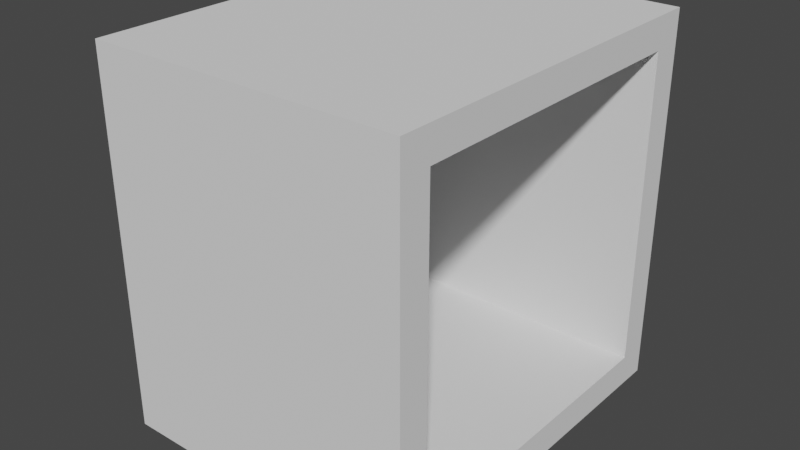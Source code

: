 # Source: Road.blend  (saved by Blender 3.0.42; exported with 4.5.12 LTS)
import bpy
from mathutils import Matrix  # noqa: F401  (used for matrix-valued properties, if any)

bpy.ops.wm.read_factory_settings(use_empty=True)
scene = bpy.context.scene
scene.name = 'Scene'

# ---- collections
col_collection = bpy.data.collections.new('Collection'); scene.collection.children.link(col_collection)

# ---- world
world_world = bpy.data.worlds.new('World'); scene.world = world_world
world_world.use_nodes = True; world_world.node_tree.nodes.clear()
_N = world_world.node_tree.nodes; _L = world_world.node_tree.links
n0 = _N.new('ShaderNodeOutputWorld'); n0.name = 'World Output'; n0.location = (300, 300)
n1 = _N.new('ShaderNodeBackground'); n1.name = 'Background'; n1.location = (10, 300)
n1.inputs[0].default_value = (0.05088, 0.05088, 0.05088, 1.0)
_L.new(n1.outputs[0], n0.inputs[0])
n0.is_active_output = True
world_world.color = (0.05088, 0.05088, 0.05088)
world_world.use_sun_shadow = False
world_world.sun_shadow_jitter_overblur = 0.0

# ---- meshes
me_001 = bpy.data.meshes.new('平面.001')
me_001.from_pydata([(-1.0, -1.0, 1.0), (1.0, -1.0, 1.0), (-1.0, 1.0, 1.0), (1.0, 1.0, 1.0), (-1.0, -1.2, 1.0), (1.0, -1.2, 1.0), (-1.0, 1.2, 1.0), (1.0, 1.2, 1.0), (1.0, 1.0, 11.0), (-1.0, 1.0, 11.0), (1.0, 1.2, 11.0), (-1.0, 1.2, 11.0), (-1.0, -1.0, 11.0), (1.0, -1.0, 11.0), (-1.0, -1.2, 11.0), (1.0, -1.2, 11.0), (-1.0, 1.0, 1.0), (1.0, 1.0, 1.0), (-1.0, 1.2, 1.0), (1.0, 1.2, 1.0), (-1.0, -1.0, 0.0), (1.0, -1.0, 0.0), (-1.0, -1.2, 0.0), (1.0, -1.2, 0.0), (-1.0, 1.0, 0.0), (1.0, 1.0, 0.0), (-1.0, 1.2, 0.0), (1.0, 1.2, 0.0), (1.0, 1.0, 12.0), (-1.0, 1.0, 12.0), (1.0, 1.2, 12.0), (-1.0, 1.2, 12.0), (-1.0, -1.0, 12.0), (1.0, -1.0, 12.0), (-1.0, -1.2, 12.0), (1.0, -1.2, 12.0)], [], [(0, 4, 14, 12), (7, 6, 11, 10), (10, 11, 31, 30), (2, 3, 8, 9), (3, 7, 10, 8), (6, 2, 9, 11), (11, 9, 29, 31), (1, 0, 12, 13), (5, 1, 13, 15), (4, 5, 15, 14), (6, 7, 19, 18), (3, 2, 16, 17), (7, 3, 17, 19), (2, 6, 18, 16), (19, 17, 25, 27), (24, 26, 27, 25), (22, 20, 21, 23), (1, 5, 23, 21), (5, 4, 22, 23), (16, 18, 26, 24), (18, 19, 27, 26), (4, 0, 20, 22), (0, 16, 24, 20), (24, 25, 21, 20), (1, 21, 25, 17), (17, 16, 0, 1), (29, 28, 30, 31), (33, 32, 34, 35), (12, 14, 34, 32), (9, 12, 32, 29), (8, 10, 30, 28), (15, 13, 33, 35), (8, 13, 12, 9), (14, 15, 35, 34), (13, 8, 28, 33), (28, 29, 32, 33)])
_uv = me_001.uv_layers.new(name='UVマップ')
_uv.uv.foreach_set('vector', [0.0, 0.0, 0.0, 0.0, 0.0, 0.0, 0.0, 0.0, 0.0, 0.0, 0.0, 0.0, 0.0, 0.0, 0.0, 0.0, 0.0, 0.0, 0.0, 0.0, 0.0, 0.0, 0.0, 0.0, 0.0, 1.0, 1.0, 1.0, 1.0, 1.0, 0.0, 1.0, 0.0, 0.0, 0.0, 0.0, 0.0, 0.0, 0.0, 0.0, 0.0, 0.0, 0.0, 0.0, 0.0, 0.0, 0.0, 0.0, 0.0, 0.0, 0.0, 0.0, 0.0, 0.0, 0.0, 0.0, 1.0, 0.0, 0.0, 0.0, 0.0, 0.0, 1.0, 0.0, 0.0, 0.0, 0.0, 0.0, 0.0, 0.0, 0.0, 0.0, 0.0, 0.0, 0.0, 0.0, 0.0, 0.0, 0.0, 0.0, 0.0, 0.0, 0.0, 0.0, 0.0, 0.0, 0.0, 0.0, 1.0, 1.0, 0.0, 1.0, 0.0, 1.0, 1.0, 1.0, 0.0, 0.0, 0.0, 0.0, 0.0, 0.0, 0.0, 0.0, 0.0, 0.0, 0.0, 0.0, 0.0, 0.0, 0.0, 0.0, 0.0, 0.0, 0.0, 0.0, 0.0, 0.0, 0.0, 0.0, 0.0, 0.0, 0.0, 0.0, 0.0, 0.0, 0.0, 0.0, 0.0, 0.0, 0.0, 0.0, 0.0, 0.0, 0.0, 0.0, 0.0, 0.0, 0.0, 0.0, 0.0, 0.0, 0.0, 0.0, 0.0, 0.0, 0.0, 0.0, 0.0, 0.0, 0.0, 0.0, 0.0, 0.0, 0.0, 0.0, 0.0, 0.0, 0.0, 0.0, 0.0, 0.0, 0.0, 0.0, 0.0, 0.0, 0.0, 0.0, 0.0, 0.0, 0.0, 0.0, 0.0, 0.0, 0.0, 0.0, 0.0, 0.0, 0.0, 0.0, 0.0, 0.0, 0.0, 0.0, 0.0, 0.0, 0.0, 0.0, 0.0, 0.0, 0.0, 0.0, 0.0, 0.0, 0.0, 0.0, 0.0, 0.0, 0.0, 0.0, 1.0, 1.0, 0.0, 1.0, 0.0, 0.0, 1.0, 0.0, 0.0, 1.0, 1.0, 1.0, 1.0, 1.0, 0.0, 1.0, 1.0, 0.0, 0.0, 0.0, 0.0, 0.0, 1.0, 0.0, 0.0, 0.0, 0.0, 0.0, 0.0, 0.0, 0.0, 0.0, 0.0, 1.0, 0.0, 0.0, 0.0, 0.0, 0.0, 0.0, 0.0, 0.0, 0.0, 0.0, 0.0, 0.0, 0.0, 0.0, 0.0, 0.0, 0.0, 0.0, 0.0, 0.0, 0.0, 0.0, 1.0, 1.0, 1.0, 0.0, 0.0, 0.0, 0.0, 1.0, 0.0, 0.0, 0.0, 0.0, 0.0, 0.0, 0.0, 0.0, 1.0, 0.0, 1.0, 1.0, 0.0, 0.0, 0.0, 0.0, 0.0, 0.0, 0.0, 0.0, 0.0, 0.0, 0.0, 0.0])
me_001.use_remesh_fix_poles = True
me_001.use_remesh_preserve_attributes = False
me_001.update()

# ---- objects
ob_x = bpy.data.objects.new('道', me_001)

# ---- transforms, parenting, visibility, modifiers, constraints
ob_x.location = (0.0, 0.0, 0.0)
ob_x.scale = (5.0, 5.0, 1.0)

# ---- collection membership
col_collection.objects.link(ob_x)

# ---- scene / render settings (as saved in the file)
scene.frame_start = 1; scene.frame_end = 250; scene.frame_set(1)
scene.render.engine = 'BLENDER_EEVEE_NEXT'
scene.cycles.use_denoising = False
scene.cycles.samples = 128
scene.cycles.sampling_pattern = 'TABULATED_SOBOL'
scene.cycles.use_adaptive_sampling = False
scene.cycles.use_light_tree = False
scene.view_settings.view_transform = 'Filmic'
bpy.context.view_layer.update()

# ---- added for rendering (the .blend has no active camera and no usable light): camera, sun
cam_auto = bpy.data.cameras.new('AutoCamera')
cam_auto.lens = 50.0
cam_auto.sensor_width = 36.0
cam_auto.clip_end = 1000.0
ob_auto_camera = bpy.data.objects.new('AutoCamera', cam_auto)
scene.collection.objects.link(ob_auto_camera)
ob_auto_camera.location = (18.2248, -21.8698, 20.5798)
ob_auto_camera.rotation_euler = (1.09748, -7.21219e-08, 0.694738)
scene.camera = ob_auto_camera
light_auto_sun = bpy.data.lights.new('AutoSun', 'SUN')
light_auto_sun.energy = 3.0
light_auto_sun.angle = 0.0523599
ob_auto_sun = bpy.data.objects.new('AutoSun', light_auto_sun)
scene.collection.objects.link(ob_auto_sun)
ob_auto_sun.rotation_euler = (0.872665, 0.174533, 0.523599)
bpy.context.view_layer.update()
